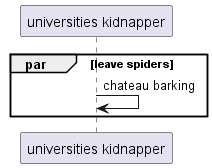

The diagram above was rendered by PlantUML. Its source (embedded in the PNG):
@startuml
participant "universities kidnapper" as 0
par leave spiders
0 -> 0: chateau barking
end
@enduml